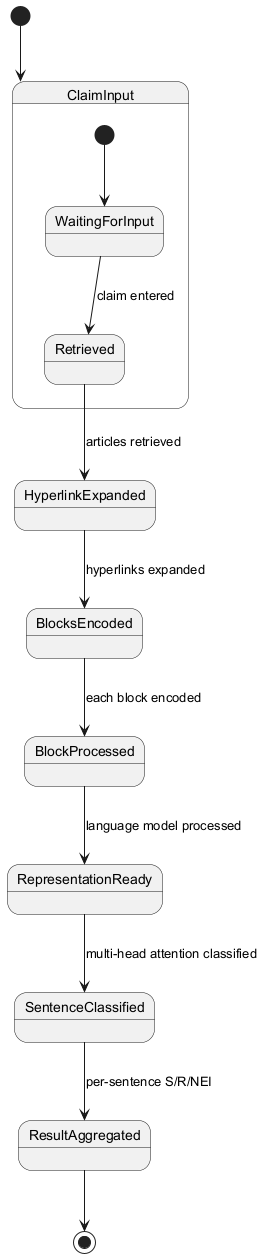

The diagram above was rendered by PlantUML. Its source (embedded in the PNG):
@startuml
[*] --> ClaimInput

state ClaimInput {
    [*] --> WaitingForInput
    WaitingForInput --> Retrieved : claim entered
}

Retrieved --> HyperlinkExpanded : articles retrieved
HyperlinkExpanded --> BlocksEncoded : hyperlinks expanded
BlocksEncoded --> BlockProcessed : each block encoded
BlockProcessed --> RepresentationReady : language model processed
RepresentationReady --> SentenceClassified : multi-head attention classified
SentenceClassified --> ResultAggregated : per-sentence S/R/NEI
ResultAggregated --> [*]
@enduml